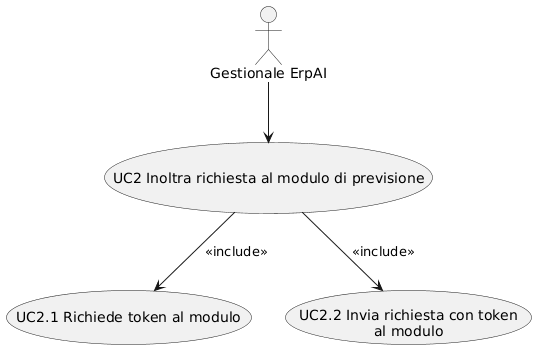

The diagram above was rendered by PlantUML. Its source (embedded in the PNG):
@startuml
actor "Gestionale ErpAI" as ERP

usecase "UC2 Inoltra richiesta al modulo di previsione" as UC2
usecase "UC2.1 Richiede token al modulo" as UC2_1
usecase "UC2.2 Invia richiesta con token\nal modulo" as UC2_2

ERP --> UC2
UC2 --> UC2_1 : <<include>>
UC2 --> UC2_2 : <<include>>
@enduml